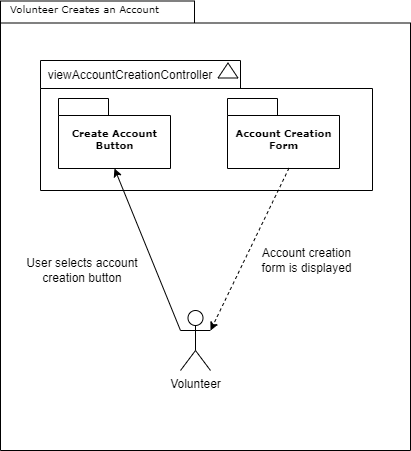

The diagram above was exported from draw.io. Its source (the exported page's mxGraphModel, read from the mxfile embedded in the PNG):
<mxGraphModel dx="2261" dy="817" grid="1" gridSize="10" guides="1" tooltips="1" connect="1" arrows="1" fold="1" page="1" pageScale="1" pageWidth="827" pageHeight="1169" background="none" math="0" shadow="0">
  <root>
    <mxCell id="0" />
    <mxCell id="1" parent="0" />
    <mxCell id="-9NvBl41A8_NjOgIwM9T-13" value="" style="shape=folder;fontStyle=1;spacingTop=10;tabWidth=194;tabHeight=22;tabPosition=left;html=1;rounded=0;shadow=0;comic=0;labelBackgroundColor=none;strokeWidth=1;fillColor=none;fontFamily=Verdana;fontSize=10;align=center;" parent="1" vertex="1">
      <mxGeometry x="-730" y="120.5" width="410" height="449.5" as="geometry" />
    </mxCell>
    <mxCell id="-9NvBl41A8_NjOgIwM9T-14" value="" style="shape=folder;fontStyle=1;spacingTop=10;tabWidth=200;tabHeight=28;tabPosition=left;html=1;rounded=0;shadow=0;comic=0;labelBackgroundColor=none;strokeWidth=1;fontFamily=Verdana;fontSize=10;align=center;" parent="1" vertex="1">
      <mxGeometry x="-690" y="180" width="332" height="130" as="geometry" />
    </mxCell>
    <mxCell id="-9NvBl41A8_NjOgIwM9T-15" value="" style="triangle;whiteSpace=wrap;html=1;rounded=0;shadow=0;comic=0;labelBackgroundColor=none;strokeWidth=1;fontFamily=Verdana;fontSize=10;align=center;rotation=-90;" parent="1" vertex="1">
      <mxGeometry x="-510" y="180" width="15" height="20" as="geometry" />
    </mxCell>
    <mxCell id="-9NvBl41A8_NjOgIwM9T-16" value="Create Account &lt;br&gt;Button" style="shape=folder;fontStyle=1;spacingTop=10;tabWidth=50;tabHeight=17;tabPosition=left;html=1;rounded=0;shadow=0;comic=0;labelBackgroundColor=none;strokeWidth=1;fontFamily=Verdana;fontSize=10;align=center;" parent="1" vertex="1">
      <mxGeometry x="-672" y="218" width="112" height="70" as="geometry" />
    </mxCell>
    <mxCell id="-9NvBl41A8_NjOgIwM9T-17" value="Account Creation &lt;br&gt;Form" style="shape=folder;fontStyle=1;spacingTop=10;tabWidth=50;tabHeight=17;tabPosition=left;html=1;rounded=0;shadow=0;comic=0;labelBackgroundColor=none;strokeWidth=1;fontFamily=Verdana;fontSize=10;align=center;" parent="1" vertex="1">
      <mxGeometry x="-503" y="218" width="112" height="70" as="geometry" />
    </mxCell>
    <mxCell id="-9NvBl41A8_NjOgIwM9T-18" value="Volunteer Creates an Account" style="text;html=1;align=left;verticalAlign=top;spacingTop=-4;fontSize=10;fontFamily=Verdana" parent="1" vertex="1">
      <mxGeometry x="-722.5" y="120" width="130" height="20" as="geometry" />
    </mxCell>
    <mxCell id="-9NvBl41A8_NjOgIwM9T-19" value="viewAccountCreationController" style="text;html=1;strokeColor=none;fillColor=none;align=center;verticalAlign=middle;whiteSpace=wrap;rounded=0;" parent="1" vertex="1">
      <mxGeometry x="-630" y="180" width="60" height="30" as="geometry" />
    </mxCell>
    <mxCell id="-9NvBl41A8_NjOgIwM9T-20" value="Volunteer" style="shape=umlActor;verticalLabelPosition=bottom;verticalAlign=top;html=1;outlineConnect=0;" parent="1" vertex="1">
      <mxGeometry x="-550" y="430" width="30" height="60" as="geometry" />
    </mxCell>
    <mxCell id="-9NvBl41A8_NjOgIwM9T-21" value="" style="endArrow=classic;html=1;rounded=0;exitX=0;exitY=0.3333333333333333;exitDx=0;exitDy=0;exitPerimeter=0;entryX=0.5;entryY=1;entryDx=0;entryDy=0;entryPerimeter=0;" parent="1" source="-9NvBl41A8_NjOgIwM9T-20" target="-9NvBl41A8_NjOgIwM9T-16" edge="1">
      <mxGeometry width="50" height="50" relative="1" as="geometry">
        <mxPoint x="-630" y="390" as="sourcePoint" />
        <mxPoint x="-570" y="340" as="targetPoint" />
      </mxGeometry>
    </mxCell>
    <mxCell id="-9NvBl41A8_NjOgIwM9T-26" value="" style="endArrow=classic;html=1;rounded=0;dashed=1;exitX=0.549;exitY=0.995;exitDx=0;exitDy=0;exitPerimeter=0;entryX=1;entryY=0.3333333333333333;entryDx=0;entryDy=0;entryPerimeter=0;" parent="1" source="-9NvBl41A8_NjOgIwM9T-17" target="-9NvBl41A8_NjOgIwM9T-20" edge="1">
      <mxGeometry width="50" height="50" relative="1" as="geometry">
        <mxPoint x="-370" y="454.5" as="sourcePoint" />
        <mxPoint x="-320" y="404.5" as="targetPoint" />
      </mxGeometry>
    </mxCell>
    <mxCell id="-9NvBl41A8_NjOgIwM9T-27" value="User selects account creation button" style="text;html=1;strokeColor=none;fillColor=none;align=center;verticalAlign=middle;whiteSpace=wrap;rounded=0;" parent="1" vertex="1">
      <mxGeometry x="-710" y="374.5" width="124" height="30" as="geometry" />
    </mxCell>
    <mxCell id="-9NvBl41A8_NjOgIwM9T-28" value="Account creation form is displayed" style="text;html=1;strokeColor=none;fillColor=none;align=center;verticalAlign=middle;whiteSpace=wrap;rounded=0;" parent="1" vertex="1">
      <mxGeometry x="-477" y="364.5" width="107" height="30" as="geometry" />
    </mxCell>
  </root>
</mxGraphModel>